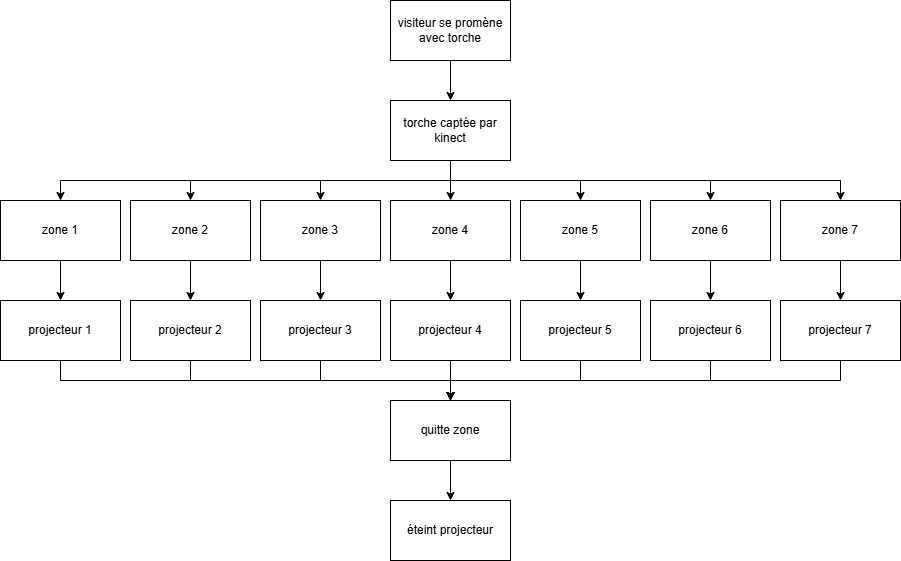

The diagram above was exported from draw.io. Its source (the exported page's mxGraphModel, read from the mxfile embedded in the PNG):
<mxGraphModel dx="2261" dy="746" grid="1" gridSize="10" guides="1" tooltips="1" connect="1" arrows="1" fold="1" page="1" pageScale="1" pageWidth="827" pageHeight="1169" math="0" shadow="0">
  <root>
    <mxCell id="0" />
    <mxCell id="1" parent="0" />
    <mxCell id="in15E0RtDxoxFzLJ7uBF-18" style="edgeStyle=orthogonalEdgeStyle;rounded=0;orthogonalLoop=1;jettySize=auto;html=1;exitX=0.5;exitY=1;exitDx=0;exitDy=0;" edge="1" parent="1" source="in15E0RtDxoxFzLJ7uBF-1" target="in15E0RtDxoxFzLJ7uBF-16">
      <mxGeometry relative="1" as="geometry" />
    </mxCell>
    <mxCell id="in15E0RtDxoxFzLJ7uBF-19" style="edgeStyle=orthogonalEdgeStyle;rounded=0;orthogonalLoop=1;jettySize=auto;html=1;exitX=0.5;exitY=1;exitDx=0;exitDy=0;entryX=0.5;entryY=0;entryDx=0;entryDy=0;" edge="1" parent="1" source="in15E0RtDxoxFzLJ7uBF-1" target="in15E0RtDxoxFzLJ7uBF-15">
      <mxGeometry relative="1" as="geometry" />
    </mxCell>
    <mxCell id="in15E0RtDxoxFzLJ7uBF-20" style="edgeStyle=orthogonalEdgeStyle;rounded=0;orthogonalLoop=1;jettySize=auto;html=1;exitX=0.5;exitY=1;exitDx=0;exitDy=0;entryX=0.5;entryY=0;entryDx=0;entryDy=0;" edge="1" parent="1" source="in15E0RtDxoxFzLJ7uBF-1" target="in15E0RtDxoxFzLJ7uBF-17">
      <mxGeometry relative="1" as="geometry" />
    </mxCell>
    <mxCell id="in15E0RtDxoxFzLJ7uBF-21" style="edgeStyle=orthogonalEdgeStyle;rounded=0;orthogonalLoop=1;jettySize=auto;html=1;exitX=0.5;exitY=1;exitDx=0;exitDy=0;entryX=0.5;entryY=0;entryDx=0;entryDy=0;" edge="1" parent="1" source="in15E0RtDxoxFzLJ7uBF-1" target="in15E0RtDxoxFzLJ7uBF-12">
      <mxGeometry relative="1" as="geometry" />
    </mxCell>
    <mxCell id="in15E0RtDxoxFzLJ7uBF-22" style="edgeStyle=orthogonalEdgeStyle;rounded=0;orthogonalLoop=1;jettySize=auto;html=1;exitX=0.5;exitY=1;exitDx=0;exitDy=0;" edge="1" parent="1" source="in15E0RtDxoxFzLJ7uBF-1" target="in15E0RtDxoxFzLJ7uBF-11">
      <mxGeometry relative="1" as="geometry" />
    </mxCell>
    <mxCell id="in15E0RtDxoxFzLJ7uBF-23" style="edgeStyle=orthogonalEdgeStyle;rounded=0;orthogonalLoop=1;jettySize=auto;html=1;exitX=0.5;exitY=1;exitDx=0;exitDy=0;entryX=0.5;entryY=0;entryDx=0;entryDy=0;" edge="1" parent="1" source="in15E0RtDxoxFzLJ7uBF-1" target="in15E0RtDxoxFzLJ7uBF-14">
      <mxGeometry relative="1" as="geometry" />
    </mxCell>
    <mxCell id="in15E0RtDxoxFzLJ7uBF-24" style="edgeStyle=orthogonalEdgeStyle;rounded=0;orthogonalLoop=1;jettySize=auto;html=1;exitX=0.5;exitY=1;exitDx=0;exitDy=0;entryX=0.5;entryY=0;entryDx=0;entryDy=0;" edge="1" parent="1" source="in15E0RtDxoxFzLJ7uBF-1" target="in15E0RtDxoxFzLJ7uBF-13">
      <mxGeometry relative="1" as="geometry" />
    </mxCell>
    <mxCell id="in15E0RtDxoxFzLJ7uBF-1" value="torche captée par kinect" style="rounded=0;whiteSpace=wrap;html=1;" vertex="1" parent="1">
      <mxGeometry x="354" y="200" width="120" height="60" as="geometry" />
    </mxCell>
    <mxCell id="in15E0RtDxoxFzLJ7uBF-40" style="edgeStyle=orthogonalEdgeStyle;rounded=0;orthogonalLoop=1;jettySize=auto;html=1;exitX=0.5;exitY=1;exitDx=0;exitDy=0;entryX=0.5;entryY=0;entryDx=0;entryDy=0;" edge="1" parent="1" source="in15E0RtDxoxFzLJ7uBF-2" target="in15E0RtDxoxFzLJ7uBF-33">
      <mxGeometry relative="1" as="geometry" />
    </mxCell>
    <mxCell id="in15E0RtDxoxFzLJ7uBF-2" value="projecteur 7" style="rounded=0;whiteSpace=wrap;html=1;" vertex="1" parent="1">
      <mxGeometry x="744" y="400" width="120" height="60" as="geometry" />
    </mxCell>
    <mxCell id="in15E0RtDxoxFzLJ7uBF-4" style="edgeStyle=orthogonalEdgeStyle;rounded=0;orthogonalLoop=1;jettySize=auto;html=1;exitX=0.5;exitY=1;exitDx=0;exitDy=0;entryX=0.5;entryY=0;entryDx=0;entryDy=0;" edge="1" parent="1" source="in15E0RtDxoxFzLJ7uBF-3" target="in15E0RtDxoxFzLJ7uBF-1">
      <mxGeometry relative="1" as="geometry" />
    </mxCell>
    <mxCell id="in15E0RtDxoxFzLJ7uBF-3" value="visiteur se promène avec torche" style="rounded=0;whiteSpace=wrap;html=1;" vertex="1" parent="1">
      <mxGeometry x="354" y="100" width="120" height="60" as="geometry" />
    </mxCell>
    <mxCell id="in15E0RtDxoxFzLJ7uBF-39" style="edgeStyle=orthogonalEdgeStyle;rounded=0;orthogonalLoop=1;jettySize=auto;html=1;exitX=0.5;exitY=1;exitDx=0;exitDy=0;entryX=0.5;entryY=0;entryDx=0;entryDy=0;" edge="1" parent="1" source="in15E0RtDxoxFzLJ7uBF-5" target="in15E0RtDxoxFzLJ7uBF-33">
      <mxGeometry relative="1" as="geometry" />
    </mxCell>
    <mxCell id="in15E0RtDxoxFzLJ7uBF-5" value="projecteur 6" style="rounded=0;whiteSpace=wrap;html=1;" vertex="1" parent="1">
      <mxGeometry x="614" y="400" width="120" height="60" as="geometry" />
    </mxCell>
    <mxCell id="in15E0RtDxoxFzLJ7uBF-34" style="edgeStyle=orthogonalEdgeStyle;rounded=0;orthogonalLoop=1;jettySize=auto;html=1;exitX=0.5;exitY=1;exitDx=0;exitDy=0;entryX=0.5;entryY=0;entryDx=0;entryDy=0;" edge="1" parent="1" source="in15E0RtDxoxFzLJ7uBF-6" target="in15E0RtDxoxFzLJ7uBF-33">
      <mxGeometry relative="1" as="geometry" />
    </mxCell>
    <mxCell id="in15E0RtDxoxFzLJ7uBF-6" value="projecteur 1" style="rounded=0;whiteSpace=wrap;html=1;" vertex="1" parent="1">
      <mxGeometry x="-36" y="400" width="120" height="60" as="geometry" />
    </mxCell>
    <mxCell id="in15E0RtDxoxFzLJ7uBF-35" style="edgeStyle=orthogonalEdgeStyle;rounded=0;orthogonalLoop=1;jettySize=auto;html=1;exitX=0.5;exitY=1;exitDx=0;exitDy=0;entryX=0.5;entryY=0;entryDx=0;entryDy=0;" edge="1" parent="1" source="in15E0RtDxoxFzLJ7uBF-7" target="in15E0RtDxoxFzLJ7uBF-33">
      <mxGeometry relative="1" as="geometry" />
    </mxCell>
    <mxCell id="in15E0RtDxoxFzLJ7uBF-7" value="projecteur 2" style="rounded=0;whiteSpace=wrap;html=1;" vertex="1" parent="1">
      <mxGeometry x="94" y="400" width="120" height="60" as="geometry" />
    </mxCell>
    <mxCell id="in15E0RtDxoxFzLJ7uBF-36" style="edgeStyle=orthogonalEdgeStyle;rounded=0;orthogonalLoop=1;jettySize=auto;html=1;exitX=0.5;exitY=1;exitDx=0;exitDy=0;entryX=0.5;entryY=0;entryDx=0;entryDy=0;" edge="1" parent="1" source="in15E0RtDxoxFzLJ7uBF-8" target="in15E0RtDxoxFzLJ7uBF-33">
      <mxGeometry relative="1" as="geometry" />
    </mxCell>
    <mxCell id="in15E0RtDxoxFzLJ7uBF-8" value="projecteur 3" style="rounded=0;whiteSpace=wrap;html=1;" vertex="1" parent="1">
      <mxGeometry x="224" y="400" width="120" height="60" as="geometry" />
    </mxCell>
    <mxCell id="in15E0RtDxoxFzLJ7uBF-37" style="edgeStyle=orthogonalEdgeStyle;rounded=0;orthogonalLoop=1;jettySize=auto;html=1;exitX=0.5;exitY=1;exitDx=0;exitDy=0;" edge="1" parent="1" source="in15E0RtDxoxFzLJ7uBF-9">
      <mxGeometry relative="1" as="geometry">
        <mxPoint x="414" y="500" as="targetPoint" />
      </mxGeometry>
    </mxCell>
    <mxCell id="in15E0RtDxoxFzLJ7uBF-9" value="projecteur 4" style="rounded=0;whiteSpace=wrap;html=1;" vertex="1" parent="1">
      <mxGeometry x="354" y="400" width="120" height="60" as="geometry" />
    </mxCell>
    <mxCell id="in15E0RtDxoxFzLJ7uBF-38" style="edgeStyle=orthogonalEdgeStyle;rounded=0;orthogonalLoop=1;jettySize=auto;html=1;exitX=0.5;exitY=1;exitDx=0;exitDy=0;entryX=0.5;entryY=0;entryDx=0;entryDy=0;" edge="1" parent="1" source="in15E0RtDxoxFzLJ7uBF-10" target="in15E0RtDxoxFzLJ7uBF-33">
      <mxGeometry relative="1" as="geometry" />
    </mxCell>
    <mxCell id="in15E0RtDxoxFzLJ7uBF-10" value="projecteur 5" style="rounded=0;whiteSpace=wrap;html=1;" vertex="1" parent="1">
      <mxGeometry x="484" y="400" width="120" height="60" as="geometry" />
    </mxCell>
    <mxCell id="in15E0RtDxoxFzLJ7uBF-32" style="edgeStyle=orthogonalEdgeStyle;rounded=0;orthogonalLoop=1;jettySize=auto;html=1;exitX=0.5;exitY=1;exitDx=0;exitDy=0;entryX=0.5;entryY=0;entryDx=0;entryDy=0;" edge="1" parent="1" source="in15E0RtDxoxFzLJ7uBF-11" target="in15E0RtDxoxFzLJ7uBF-2">
      <mxGeometry relative="1" as="geometry" />
    </mxCell>
    <mxCell id="in15E0RtDxoxFzLJ7uBF-11" value="zone 7" style="rounded=0;whiteSpace=wrap;html=1;" vertex="1" parent="1">
      <mxGeometry x="744" y="300" width="120" height="60" as="geometry" />
    </mxCell>
    <mxCell id="in15E0RtDxoxFzLJ7uBF-31" style="edgeStyle=orthogonalEdgeStyle;rounded=0;orthogonalLoop=1;jettySize=auto;html=1;exitX=0.5;exitY=1;exitDx=0;exitDy=0;" edge="1" parent="1" source="in15E0RtDxoxFzLJ7uBF-12" target="in15E0RtDxoxFzLJ7uBF-5">
      <mxGeometry relative="1" as="geometry" />
    </mxCell>
    <mxCell id="in15E0RtDxoxFzLJ7uBF-12" value="zone 6" style="rounded=0;whiteSpace=wrap;html=1;" vertex="1" parent="1">
      <mxGeometry x="614" y="300" width="120" height="60" as="geometry" />
    </mxCell>
    <mxCell id="in15E0RtDxoxFzLJ7uBF-25" style="edgeStyle=orthogonalEdgeStyle;rounded=0;orthogonalLoop=1;jettySize=auto;html=1;exitX=0.5;exitY=1;exitDx=0;exitDy=0;entryX=0.5;entryY=0;entryDx=0;entryDy=0;" edge="1" parent="1" source="in15E0RtDxoxFzLJ7uBF-13" target="in15E0RtDxoxFzLJ7uBF-6">
      <mxGeometry relative="1" as="geometry" />
    </mxCell>
    <mxCell id="in15E0RtDxoxFzLJ7uBF-13" value="zone 1" style="rounded=0;whiteSpace=wrap;html=1;" vertex="1" parent="1">
      <mxGeometry x="-36" y="300" width="120" height="60" as="geometry" />
    </mxCell>
    <mxCell id="in15E0RtDxoxFzLJ7uBF-26" style="edgeStyle=orthogonalEdgeStyle;rounded=0;orthogonalLoop=1;jettySize=auto;html=1;exitX=0.5;exitY=1;exitDx=0;exitDy=0;entryX=0.5;entryY=0;entryDx=0;entryDy=0;" edge="1" parent="1" source="in15E0RtDxoxFzLJ7uBF-14" target="in15E0RtDxoxFzLJ7uBF-7">
      <mxGeometry relative="1" as="geometry" />
    </mxCell>
    <mxCell id="in15E0RtDxoxFzLJ7uBF-14" value="zone 2" style="rounded=0;whiteSpace=wrap;html=1;" vertex="1" parent="1">
      <mxGeometry x="94" y="300" width="120" height="60" as="geometry" />
    </mxCell>
    <mxCell id="in15E0RtDxoxFzLJ7uBF-27" style="edgeStyle=orthogonalEdgeStyle;rounded=0;orthogonalLoop=1;jettySize=auto;html=1;exitX=0.5;exitY=1;exitDx=0;exitDy=0;entryX=0.5;entryY=0;entryDx=0;entryDy=0;" edge="1" parent="1" source="in15E0RtDxoxFzLJ7uBF-15" target="in15E0RtDxoxFzLJ7uBF-8">
      <mxGeometry relative="1" as="geometry" />
    </mxCell>
    <mxCell id="in15E0RtDxoxFzLJ7uBF-15" value="zone 3" style="rounded=0;whiteSpace=wrap;html=1;" vertex="1" parent="1">
      <mxGeometry x="224" y="300" width="120" height="60" as="geometry" />
    </mxCell>
    <mxCell id="in15E0RtDxoxFzLJ7uBF-28" style="edgeStyle=orthogonalEdgeStyle;rounded=0;orthogonalLoop=1;jettySize=auto;html=1;exitX=0.5;exitY=1;exitDx=0;exitDy=0;entryX=0.5;entryY=0;entryDx=0;entryDy=0;" edge="1" parent="1" source="in15E0RtDxoxFzLJ7uBF-16" target="in15E0RtDxoxFzLJ7uBF-9">
      <mxGeometry relative="1" as="geometry" />
    </mxCell>
    <mxCell id="in15E0RtDxoxFzLJ7uBF-16" value="zone 4" style="rounded=0;whiteSpace=wrap;html=1;" vertex="1" parent="1">
      <mxGeometry x="354" y="300" width="120" height="60" as="geometry" />
    </mxCell>
    <mxCell id="in15E0RtDxoxFzLJ7uBF-29" style="edgeStyle=orthogonalEdgeStyle;rounded=0;orthogonalLoop=1;jettySize=auto;html=1;exitX=0.5;exitY=1;exitDx=0;exitDy=0;entryX=0.5;entryY=0;entryDx=0;entryDy=0;" edge="1" parent="1" source="in15E0RtDxoxFzLJ7uBF-17" target="in15E0RtDxoxFzLJ7uBF-10">
      <mxGeometry relative="1" as="geometry" />
    </mxCell>
    <mxCell id="in15E0RtDxoxFzLJ7uBF-17" value="zone 5" style="rounded=0;whiteSpace=wrap;html=1;" vertex="1" parent="1">
      <mxGeometry x="484" y="300" width="120" height="60" as="geometry" />
    </mxCell>
    <mxCell id="in15E0RtDxoxFzLJ7uBF-42" style="edgeStyle=orthogonalEdgeStyle;rounded=0;orthogonalLoop=1;jettySize=auto;html=1;exitX=0.5;exitY=1;exitDx=0;exitDy=0;entryX=0.5;entryY=0;entryDx=0;entryDy=0;" edge="1" parent="1" source="in15E0RtDxoxFzLJ7uBF-33" target="in15E0RtDxoxFzLJ7uBF-41">
      <mxGeometry relative="1" as="geometry" />
    </mxCell>
    <mxCell id="in15E0RtDxoxFzLJ7uBF-33" value="quitte zone" style="rounded=0;whiteSpace=wrap;html=1;" vertex="1" parent="1">
      <mxGeometry x="354" y="500" width="120" height="60" as="geometry" />
    </mxCell>
    <mxCell id="in15E0RtDxoxFzLJ7uBF-41" value="éteint projecteur" style="rounded=0;whiteSpace=wrap;html=1;" vertex="1" parent="1">
      <mxGeometry x="354" y="600" width="120" height="60" as="geometry" />
    </mxCell>
  </root>
</mxGraphModel>